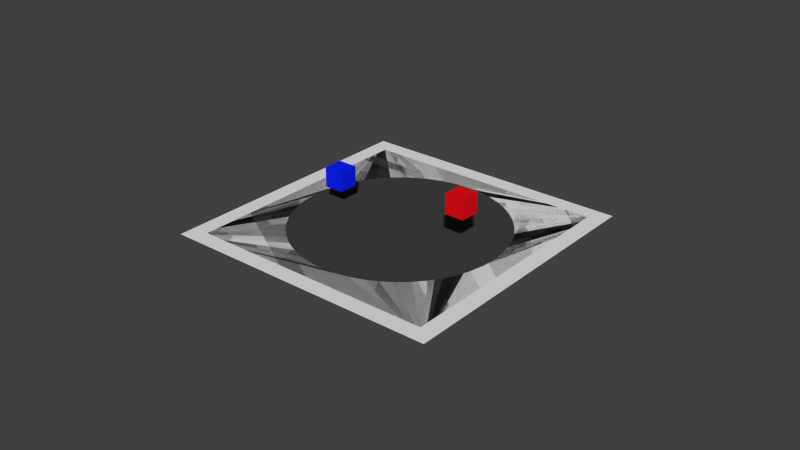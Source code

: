 # Source: Sumo_v4.3.blend  (saved by Blender 2.72.0; exported with 4.5.12 LTS)
import bpy
from mathutils import Matrix  # noqa: F401  (used for matrix-valued properties, if any)

bpy.ops.wm.read_factory_settings(use_empty=True)
scene = bpy.context.scene
scene.name = 'Scene'

# ---- collections
col_collection_1 = bpy.data.collections.new('Collection 1'); scene.collection.children.link(col_collection_1)

# ---- materials (node trees are filled in below, after node groups)
mat_material_004 = bpy.data.materials.new('Material.004')
mat_material_004.alpha_threshold = 0.0
mat_material_004.use_transparent_shadow = False
mat_material_004.preview_render_type = 'CUBE'
mat_material_004.diffuse_color = (0.004915, 0.01565, 0.9849, 1.0)
mat_material_004.roughness = 0.5
mat_material_005 = bpy.data.materials.new('Material.005')
mat_material_005.alpha_threshold = 0.0
mat_material_005.use_transparent_shadow = False
mat_material_005.preview_render_type = 'CUBE'
mat_material_005.diffuse_color = (0.8, 0.00486, 0.009157, 1.0)
mat_material_005.roughness = 0.5
mat_material_006 = bpy.data.materials.new('Material.006')
mat_material_006.alpha_threshold = 0.0
mat_material_006.use_transparent_shadow = False
mat_material_006.diffuse_color = (0.7315, 0.8, 0.1207, 1.0)
mat_material_006.roughness = 0.5
mat_material_002 = bpy.data.materials.new('Material.002')
mat_material_002.alpha_threshold = 0.0
mat_material_002.use_transparent_shadow = False
mat_material_002.diffuse_color = (0.05222, 0.05222, 0.05222, 1.0)
mat_material_002.roughness = 0.5
mat_material_001 = bpy.data.materials.new('Material.001')
mat_material_001.alpha_threshold = 0.0
mat_material_001.use_transparent_shadow = False
mat_material_001.roughness = 0.5

# ---- material node trees

# ---- world
world_world = bpy.data.worlds.new('World'); scene.world = world_world
world_world.color = (0.05088, 0.05088, 0.05088)
world_world.use_sun_shadow = False
world_world.sun_shadow_jitter_overblur = 0.0
world_world.cycles.sampling_method = 'MANUAL'
world_world.cycles.sample_map_resolution = 256

# ---- meshes
me_cube_004 = bpy.data.meshes.new('Cube.004')
me_cube_004.from_pydata([(-1.0, -1.0, -1.0), (-1.0, 1.0, -1.0), (1.0, 1.0, -1.0), (1.0, -1.0, -1.0), (-1.0, -1.0, 1.0), (-1.0, 1.0, 1.0), (1.0, 1.0, 1.0), (1.0, -1.0, 1.0)], [], [(4, 5, 1, 0), (5, 6, 2, 1), (6, 7, 3, 2), (7, 4, 0, 3), (0, 1, 2, 3), (7, 6, 5, 4)])
me_cube_004.materials.append(mat_material_004)
me_cube_004.use_remesh_preserve_volume = False
me_cube_004.use_remesh_preserve_attributes = False
me_cube_004.use_mirror_vertex_groups = False
me_cube_004.update()
me_cube_003 = bpy.data.meshes.new('Cube.003')
me_cube_003.from_pydata([(-1.0, -1.0, -1.0), (-1.0, 1.0, -1.0), (1.0, 1.0, -1.0), (1.0, -1.0, -1.0), (-1.0, -1.0, 1.0), (-1.0, 1.0, 1.0), (1.0, 1.0, 1.0), (1.0, -1.0, 1.0)], [], [(4, 5, 1, 0), (5, 6, 2, 1), (6, 7, 3, 2), (7, 4, 0, 3), (0, 1, 2, 3), (7, 6, 5, 4)])
me_cube_003.polygons.foreach_set('material_index', [0, 0, 1, 0, 0, 0])
me_cube_003.materials.append(mat_material_005)
me_cube_003.materials.append(mat_material_006)
me_cube_003.use_remesh_preserve_volume = False
me_cube_003.use_remesh_preserve_attributes = False
me_cube_003.use_mirror_vertex_groups = False
me_cube_003.update()
me_plane_001 = bpy.data.meshes.new('Plane.001')
me_plane_001.from_pydata([(-1.0, -1.0, 0.0), (1.0, -1.0, 0.0), (-1.0, 1.0, 0.0), (1.0, 1.0, 0.0)], [], [(0, 1, 3, 2)])
me_plane_001.materials.append(mat_material_002)
me_plane_001.use_remesh_preserve_volume = False
me_plane_001.use_remesh_preserve_attributes = False
me_plane_001.use_mirror_vertex_groups = False
me_plane_001.update()
me_plane = bpy.data.meshes.new('Plane')
me_plane.from_pydata([(-1.0, -1.0, 0.0), (1.0, -1.0, 0.0), (-1.0, 1.0, 0.0), (1.0, 1.0, 0.0), (-0.5259, -0.5259, 0.0), (-0.4544, -0.5887, 0.0), (-0.3753, -0.6422, 0.0), (-0.2895, -0.6853, 0.0), (-0.1977, -0.7172, 0.0), (-0.1009, -0.7369, -5.96e-08), (-2.98e-05, -0.7437, 0.0), (0.1009, -0.7369, 0.0), (0.1976, -0.7172, 0.0), (0.2894, -0.6853, 0.0), (0.3753, -0.6422, 5.96e-08), (0.4544, -0.5887, 0.0), (0.5258, -0.5259, 0.0), (0.5887, -0.4544, 0.0), (0.6421, -0.3753, 0.0), (0.6852, -0.2895, -5.96e-08), (0.7171, -0.1977, 0.0), (0.7369, -0.1009, 0.0), (0.7437, -2.694e-05, 0.0), (0.7369, 0.1009, -5.96e-08), (0.7171, 0.1976, 0.0), (0.6852, 0.2894, 0.0), (0.6421, 0.3753, 0.0), (0.5887, 0.4544, -5.96e-08), (0.5258, 0.5258, 0.0), (0.4543, 0.5887, 0.0), (0.3752, 0.6421, 0.0), (0.2894, 0.6852, 0.0), (0.1976, 0.7171, 0.0), (0.1008, 0.7369, 0.0), (-4.232e-05, 0.7437, 5.96e-08), (-0.1009, 0.7369, -5.96e-08), (-0.1977, 0.7171, 0.0), (-0.2895, 0.6852, 5.96e-08), (-0.3754, 0.6421, 0.0), (-0.4544, 0.5887, 5.96e-08), (-0.5259, 0.5258, 0.0), (-0.5887, 0.4544, 5.96e-08), (-0.6422, 0.3753, 0.0), (-0.6853, 0.2894, -5.96e-08), (-0.7172, 0.1977, 0.0), (-0.7369, 0.1009, 0.0), (-0.7437, -1.153e-05, 0.0), (-0.737, -0.1009, 0.0), (-0.7172, -0.1977, 5.96e-08), (-0.6853, -0.2895, -5.96e-08), (-0.6422, -0.3753, -5.96e-08), (-0.5887, -0.4544, 5.96e-08)], [], [(0, 1, 3, 28, 27, 26, 25, 24, 23, 22, 21, 20, 19, 18, 17, 16, 15, 14, 13, 12, 11, 10, 9, 8, 7, 6, 5, 4), (2, 0, 4, 51, 50, 49, 48, 47, 46, 45, 44, 43, 42, 41, 40, 39, 38, 37, 36, 35, 34, 33, 32, 31, 30, 29, 28, 3)])
me_plane.materials.append(mat_material_001)
me_plane.use_remesh_preserve_volume = False
me_plane.use_remesh_preserve_attributes = False
me_plane.use_mirror_vertex_groups = False
me_plane.update()

# ---- curves / text
cu_beziercircle = bpy.data.curves.new('BezierCircle', 'CURVE')
cu_beziercircle.dimensions = '3D'
_sp = cu_beziercircle.splines.new('BEZIER'); _sp.bezier_points.add(3)
_sp.bezier_points.foreach_set('co', [-1.0, 0.0, 0.0, 0.0, 1.0, 0.0, 1.0, 0.0, 0.0, 0.0, -1.0, 0.0])
_sp.bezier_points.foreach_set('handle_left', [-1.0, -0.5521, 0.0, -0.5521, 1.0, 0.0, 1.0, 0.5521, 0.0, 0.5521, -1.0, 0.0])
_sp.bezier_points.foreach_set('handle_right', [-1.0, 0.5521, 0.0, 0.5521, 1.0, 0.0, 1.0, -0.5521, 0.0, -0.5521, -1.0, 0.0])
for _p, _l, _r in zip(_sp.bezier_points, ['AUTO', 'AUTO', 'AUTO', 'AUTO'], ['AUTO', 'AUTO', 'AUTO', 'AUTO']): _p.handle_left_type = _l; _p.handle_right_type = _r
_sp.order_u = 0
_sp.order_v = 0
_sp.use_cyclic_u = True
cu_beziercircle.use_path = True
cu_beziercircle.use_path_clamp = True
cu_beziercircle.bevel_resolution = 0
cu_beziercircle.fill_mode = 'HALF'

# ---- objects
ob_sumoblue = bpy.data.objects.new('SumoBlue', me_cube_004)
ob_sumored = bpy.data.objects.new('SumoRed', me_cube_003)
ob_beziercircle = bpy.data.objects.new('BezierCircle', cu_beziercircle)
ob_plane_001 = bpy.data.objects.new('Plane.001', me_plane_001)
ob_plane = bpy.data.objects.new('Plane', me_plane)

# ---- transforms, parenting, visibility, modifiers, constraints
ob_sumoblue.location = (-4.05, -0.08048, 1.632)
ob_sumoblue.scale = (-0.56, -0.56, -0.56)
ob_sumoblue.lineart.crease_threshold = 0.0
ob_sumored.location = (4.011, -0.1379, 2.575)
ob_sumored.scale = (-0.56, -0.56, -0.56)
ob_sumored.lineart.crease_threshold = 0.0
ob_beziercircle.location = (0.0, 0.0, 0.0)
ob_beziercircle.scale = (-5.943, -5.943, -5.943)
ob_beziercircle.lineart.crease_threshold = 0.0
ob_plane_001.location = (0.0, 0.0, 0.0)
ob_plane_001.rotation_euler = (3.142, -0.0, 0.0)
ob_plane_001.scale = (7.035, 7.035, 7.035)
ob_plane_001.lineart.crease_threshold = 0.0
ob_plane.location = (0.0, 0.0, 0.0)
ob_plane.rotation_euler = (3.142, -0.0, 0.0)
ob_plane.scale = (-7.99, -7.99, -7.99)
ob_plane.lineart.crease_threshold = 0.0

# ---- collection membership
col_collection_1.objects.link(ob_sumoblue)
col_collection_1.objects.link(ob_sumored)
col_collection_1.objects.link(ob_beziercircle)
col_collection_1.objects.link(ob_plane_001)
col_collection_1.objects.link(ob_plane)

# ---- scene / render settings (as saved in the file)
scene.frame_start = 1; scene.frame_end = 250; scene.frame_set(0)
scene.render.engine = 'BLENDER_EEVEE_NEXT'
scene.render.resolution_percentage = 50
scene.render.dither_intensity = 0.0
scene.cycles.use_denoising = False
scene.cycles.samples = 10
scene.cycles.sampling_pattern = 'TABULATED_SOBOL'
scene.cycles.light_sampling_threshold = 0.0
scene.cycles.use_adaptive_sampling = False
scene.cycles.use_light_tree = False
scene.cycles.blur_glossy = 0.0
scene.cycles.pixel_filter_type = 'GAUSSIAN'
scene.cycles.sample_clamp_indirect = 0.0
scene.view_settings.view_transform = 'Standard'
bpy.context.view_layer.update()

# ---- added for rendering (the .blend has no active camera and no usable light): camera, sun
cam_auto = bpy.data.cameras.new('AutoCamera')
cam_auto.lens = 50.0
cam_auto.sensor_width = 36.0
cam_auto.clip_end = 1000.0
ob_auto_camera = bpy.data.objects.new('AutoCamera', cam_auto)
scene.collection.objects.link(ob_auto_camera)
ob_auto_camera.location = (32.9892, -39.5871, 26.3914)
ob_auto_camera.rotation_euler = (1.09748, -7.21219e-08, 0.694738)
scene.camera = ob_auto_camera
light_auto_sun = bpy.data.lights.new('AutoSun', 'SUN')
light_auto_sun.energy = 3.0
light_auto_sun.angle = 0.0523599
ob_auto_sun = bpy.data.objects.new('AutoSun', light_auto_sun)
scene.collection.objects.link(ob_auto_sun)
ob_auto_sun.rotation_euler = (0.872665, 0.174533, 0.523599)
bpy.context.view_layer.update()
